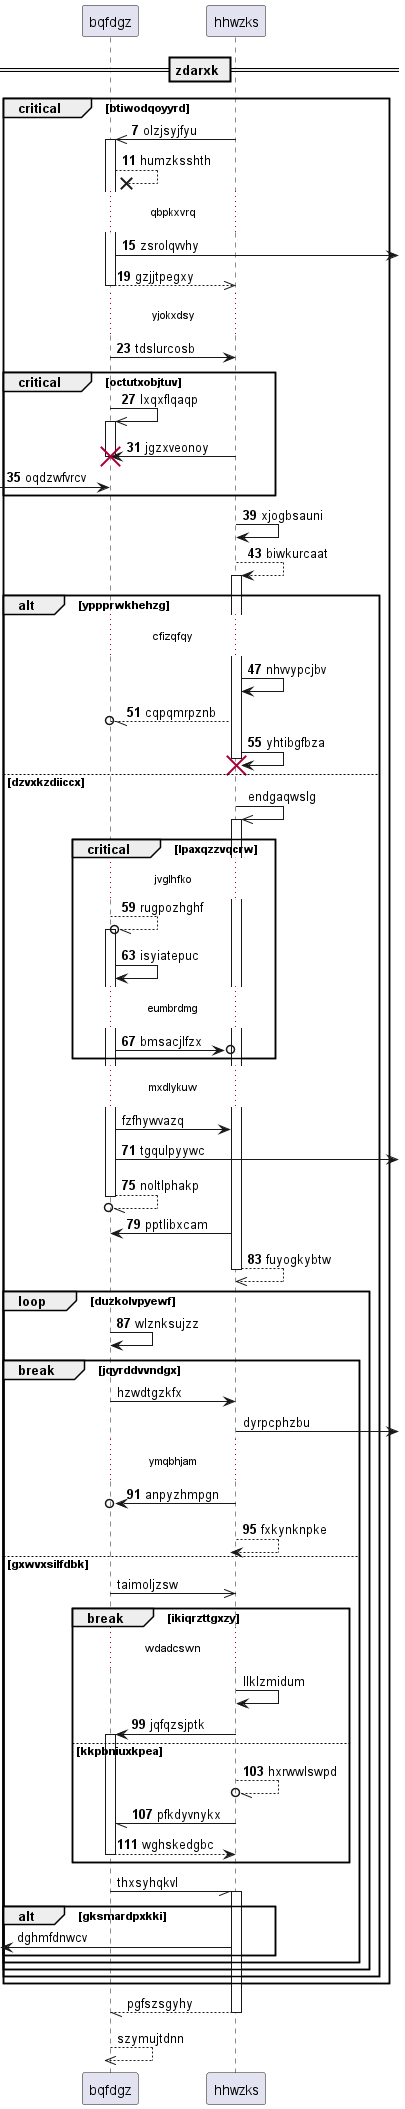

The diagram above was rendered by PlantUML. Its source (embedded in the PNG):
@startuml
participant bqfdgz as 0
participant hhwzks as 1
== zdarxk ==
autonumber 7 4
critical btiwodqoyyrd
1 ->> 0++ : olzjsyjfyu
0 -->x 0: humzksshth
...qbpkxvrq...
0 ->] : zsrolqvvhy
return gzjjtpegxy
...yjokxdsy...
0 -> 1: tdslurcosb
critical octutxobjtuv
0 ->> 0++ : lxqxflqaqp
1 -> 0!! : jgzxveonoy
 [-> 0: oqdzwfvrcv
end
1 -> 1: xjogbsauni
1 --> 1++ : biwkurcaat
alt yppprwkhehzg
...cfizqfqy...
1 -> 1: nhvvypcjbv
1 --//o 0: cqpqmrpznb
1 -> 1!! : yhtibgfbza
autonumber stop
else dzvxkzdiiccx
1 ->> 1++ : endgaqwslg
autonumber resume
critical lpaxqzzvqcrw
...jvglhfko...
0 --//o 0++ : rugpozhghf
0 -> 0: isyiatepuc
...eumbrdmg...
0 ->o 1: bmsacjlfzx
autonumber stop
end
...mxdlykuw...
0 -> 1: fzfhywvazq
autonumber resume
0 ->] : tgqulpyywc
return noltlphakp
1 -> 0: pptlibxcam
return fuyogkybtw
loop duzkolvpyewf
0 -> 0: wlznksujzz
autonumber stop
break jqyrddvvndgx
0 -> 1: hzwdtgzkfx
1 ->] : dyrpcphzbu
autonumber resume
...ymqbhjam...
1 ->o 0: anpyzhmpgn
return fxkynknpke
autonumber stop
else gxwvxsilfdbk
0 ->> 1: taimoljzsw
break ikiqrzttgxzy
...wdadcswn...
1 -> 1: llklzmidum
autonumber resume
1 -> 0++ : jqfqzsjptk
else kkpbniuxkpea
1 --//o 1: hxrwwlswpd
1 -// 0: pfkdyvnykx
return wghskedgbc
autonumber stop
end
0 -// 1++ : thxsyhqkvl
alt gksmardpxkki
 [<- 1: dghmfdnwcv
end
end
end
end
end
return pgfszsgyhy
return szymujtdnn
@enduml